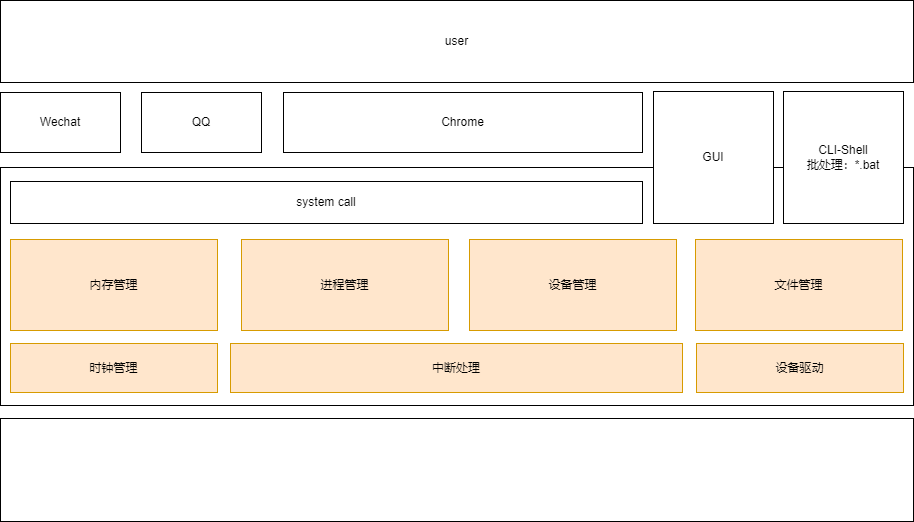

The diagram above was exported from draw.io. Its source (the exported page's mxGraphModel, read from the mxfile embedded in the PNG):
<mxGraphModel dx="2035" dy="1441" grid="0" gridSize="10" guides="1" tooltips="1" connect="1" arrows="1" fold="1" page="0" pageScale="1" pageWidth="1200" pageHeight="1920" math="0" shadow="0">
  <root>
    <mxCell id="0" />
    <mxCell id="1" parent="0" />
    <mxCell id="9RKPdwsHY86NYTt3DSeC-18" value="" style="whiteSpace=wrap;html=1;movable=1;resizable=1;rotatable=1;deletable=1;editable=1;locked=0;connectable=1;" vertex="1" parent="1">
      <mxGeometry x="-650" y="-510" width="913" height="238" as="geometry" />
    </mxCell>
    <mxCell id="9RKPdwsHY86NYTt3DSeC-19" value="" style="whiteSpace=wrap;html=1;movable=1;resizable=1;rotatable=1;deletable=1;editable=1;locked=0;connectable=1;" vertex="1" parent="1">
      <mxGeometry x="-650" y="-259" width="913" height="103" as="geometry" />
    </mxCell>
    <mxCell id="9RKPdwsHY86NYTt3DSeC-24" value="system call" style="whiteSpace=wrap;html=1;movable=1;resizable=1;rotatable=1;deletable=1;editable=1;locked=0;connectable=1;" vertex="1" parent="1">
      <mxGeometry x="-640" y="-496" width="632" height="42" as="geometry" />
    </mxCell>
    <mxCell id="9RKPdwsHY86NYTt3DSeC-25" value="Wechat" style="whiteSpace=wrap;html=1;" vertex="1" parent="1">
      <mxGeometry x="-649.9999755859375" y="-584.9999755859375" width="120" height="60" as="geometry" />
    </mxCell>
    <mxCell id="9RKPdwsHY86NYTt3DSeC-32" value="QQ" style="whiteSpace=wrap;html=1;" vertex="1" parent="1">
      <mxGeometry x="-508.9999755859375" y="-584.9999755859375" width="120" height="60" as="geometry" />
    </mxCell>
    <mxCell id="9RKPdwsHY86NYTt3DSeC-34" value="Chrome" style="whiteSpace=wrap;html=1;" vertex="1" parent="1">
      <mxGeometry x="-367" y="-585" width="359" height="60" as="geometry" />
    </mxCell>
    <mxCell id="9RKPdwsHY86NYTt3DSeC-36" value="user" style="whiteSpace=wrap;html=1;" vertex="1" parent="1">
      <mxGeometry x="-650" y="-677" width="913" height="82" as="geometry" />
    </mxCell>
    <mxCell id="9RKPdwsHY86NYTt3DSeC-38" value="" style="group;" vertex="1" connectable="0" parent="1">
      <mxGeometry x="3" y="-586" width="250" height="132" as="geometry" />
    </mxCell>
    <mxCell id="9RKPdwsHY86NYTt3DSeC-22" value="GUI" style="whiteSpace=wrap;html=1;movable=1;resizable=1;rotatable=1;deletable=1;editable=1;locked=0;connectable=1;" vertex="1" parent="9RKPdwsHY86NYTt3DSeC-38">
      <mxGeometry width="120" height="132" as="geometry" />
    </mxCell>
    <mxCell id="9RKPdwsHY86NYTt3DSeC-23" value="CLI-Shell&lt;div&gt;批处理：*.bat&lt;/div&gt;" style="whiteSpace=wrap;html=1;movable=1;resizable=1;rotatable=1;deletable=1;editable=1;locked=0;connectable=1;" vertex="1" parent="9RKPdwsHY86NYTt3DSeC-38">
      <mxGeometry x="130" width="120" height="132" as="geometry" />
    </mxCell>
    <mxCell id="9RKPdwsHY86NYTt3DSeC-39" value="内存管理" style="whiteSpace=wrap;html=1;fillColor=#ffe6cc;strokeColor=#d79b00;rounded=0;glass=0;shadow=0;" vertex="1" parent="1">
      <mxGeometry x="-640" y="-438" width="207" height="91" as="geometry" />
    </mxCell>
    <mxCell id="9RKPdwsHY86NYTt3DSeC-40" value="进程管理" style="whiteSpace=wrap;html=1;fillColor=#ffe6cc;strokeColor=#d79b00;rounded=0;glass=0;shadow=0;" vertex="1" parent="1">
      <mxGeometry x="-409" y="-438" width="207" height="91" as="geometry" />
    </mxCell>
    <mxCell id="9RKPdwsHY86NYTt3DSeC-41" value="设备管理" style="whiteSpace=wrap;html=1;fillColor=#ffe6cc;strokeColor=#d79b00;rounded=0;glass=0;shadow=0;" vertex="1" parent="1">
      <mxGeometry x="-181" y="-438" width="207" height="91" as="geometry" />
    </mxCell>
    <mxCell id="9RKPdwsHY86NYTt3DSeC-42" value="文件管理" style="whiteSpace=wrap;html=1;fillColor=#ffe6cc;strokeColor=#d79b00;rounded=0;glass=0;shadow=0;" vertex="1" parent="1">
      <mxGeometry x="45" y="-438" width="207" height="91" as="geometry" />
    </mxCell>
    <mxCell id="9RKPdwsHY86NYTt3DSeC-43" value="时钟管理" style="whiteSpace=wrap;html=1;fillColor=#ffe6cc;strokeColor=#d79b00;" vertex="1" parent="1">
      <mxGeometry x="-640" y="-334" width="207" height="49" as="geometry" />
    </mxCell>
    <mxCell id="9RKPdwsHY86NYTt3DSeC-44" value="中断处理" style="whiteSpace=wrap;html=1;fillColor=#ffe6cc;strokeColor=#d79b00;" vertex="1" parent="1">
      <mxGeometry x="-420" y="-334" width="452" height="49" as="geometry" />
    </mxCell>
    <mxCell id="9RKPdwsHY86NYTt3DSeC-45" value="设备驱动" style="whiteSpace=wrap;html=1;fillColor=#ffe6cc;strokeColor=#d79b00;" vertex="1" parent="1">
      <mxGeometry x="46" y="-334" width="207" height="49" as="geometry" />
    </mxCell>
  </root>
</mxGraphModel>